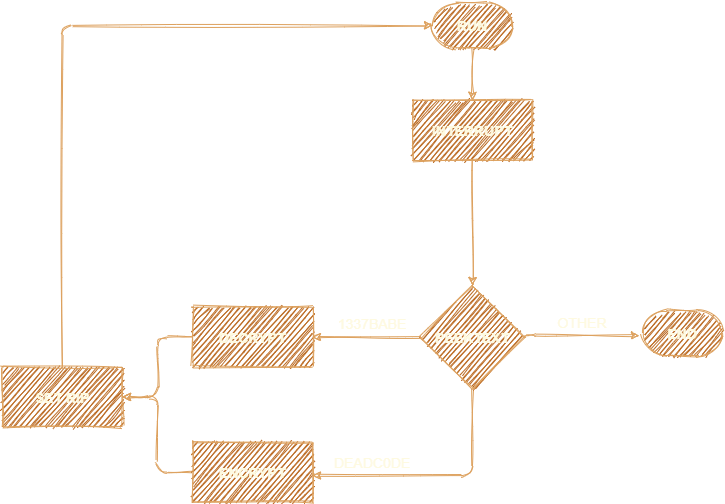

The diagram above was exported from draw.io. Its source (the exported page's mxGraphModel, read from the mxfile embedded in the PNG):
<mxGraphModel dx="1422" dy="734" grid="1" gridSize="10" guides="1" tooltips="1" connect="1" arrows="1" fold="1" page="1" pageScale="1" pageWidth="850" pageHeight="1400" background="#283618" math="0" shadow="0">
  <root>
    <mxCell id="0" />
    <mxCell id="1" parent="0" />
    <mxCell id="WXxIhbsdXaAG_IVPXFQ0-37" style="edgeStyle=orthogonalEdgeStyle;curved=0;rounded=1;sketch=1;orthogonalLoop=1;jettySize=auto;html=1;entryX=1;entryY=0.5;entryDx=0;entryDy=0;strokeColor=#DDA15E;fillColor=#BC6C25;fontColor=#FEFAE0;" edge="1" parent="1" source="WXxIhbsdXaAG_IVPXFQ0-32" target="WXxIhbsdXaAG_IVPXFQ0-30">
      <mxGeometry relative="1" as="geometry" />
    </mxCell>
    <mxCell id="WXxIhbsdXaAG_IVPXFQ0-32" value="" style="rounded=0;whiteSpace=wrap;html=1;sketch=1;strokeColor=#DDA15E;fillColor=#BC6C25;fontColor=#FEFAE0;" vertex="1" parent="1">
      <mxGeometry x="250" y="481.5" width="120" height="60" as="geometry" />
    </mxCell>
    <mxCell id="WXxIhbsdXaAG_IVPXFQ0-36" style="edgeStyle=orthogonalEdgeStyle;curved=0;rounded=1;sketch=1;orthogonalLoop=1;jettySize=auto;html=1;entryX=1;entryY=0.5;entryDx=0;entryDy=0;strokeColor=#DDA15E;fillColor=#BC6C25;fontColor=#FEFAE0;" edge="1" parent="1" source="WXxIhbsdXaAG_IVPXFQ0-31" target="WXxIhbsdXaAG_IVPXFQ0-30">
      <mxGeometry relative="1" as="geometry" />
    </mxCell>
    <mxCell id="WXxIhbsdXaAG_IVPXFQ0-31" value="" style="rounded=0;whiteSpace=wrap;html=1;sketch=1;strokeColor=#DDA15E;fillColor=#BC6C25;fontColor=#FEFAE0;" vertex="1" parent="1">
      <mxGeometry x="250" y="346.5" width="120" height="60" as="geometry" />
    </mxCell>
    <mxCell id="WXxIhbsdXaAG_IVPXFQ0-8" value="" style="strokeWidth=1;html=1;shape=mxgraph.flowchart.terminator;whiteSpace=wrap;fillColor=#BC6C25;strokeColor=#DDA15E;fontColor=#FEFAE0;sketch=1;" vertex="1" parent="1">
      <mxGeometry x="490" y="42.5" width="80" height="45" as="geometry" />
    </mxCell>
    <mxCell id="4Lyg3uoor7isUO-mlVaC-18" style="edgeStyle=orthogonalEdgeStyle;rounded=0;orthogonalLoop=1;jettySize=auto;html=1;exitX=0.5;exitY=1;exitDx=0;exitDy=0;entryX=0.5;entryY=0;entryDx=0;entryDy=0;strokeColor=#DDA15E;fontColor=#FEFAE0;labelBackgroundColor=#283618;sketch=1;" parent="1" source="4Lyg3uoor7isUO-mlVaC-7" target="4Lyg3uoor7isUO-mlVaC-14" edge="1">
      <mxGeometry relative="1" as="geometry" />
    </mxCell>
    <mxCell id="4Lyg3uoor7isUO-mlVaC-7" value="" style="rounded=0;whiteSpace=wrap;html=1;fillColor=#BC6C25;strokeColor=#DDA15E;fontColor=#FEFAE0;sketch=1;" parent="1" vertex="1">
      <mxGeometry x="470" y="140" width="120" height="60" as="geometry" />
    </mxCell>
    <mxCell id="4Lyg3uoor7isUO-mlVaC-19" style="edgeStyle=orthogonalEdgeStyle;rounded=0;orthogonalLoop=1;jettySize=auto;html=1;exitX=0.5;exitY=1;exitDx=0;exitDy=0;entryX=0.5;entryY=0;entryDx=0;entryDy=0;exitPerimeter=0;strokeColor=#DDA15E;fontColor=#FEFAE0;labelBackgroundColor=#283618;sketch=1;" parent="1" source="WXxIhbsdXaAG_IVPXFQ0-8" target="4Lyg3uoor7isUO-mlVaC-7" edge="1">
      <mxGeometry relative="1" as="geometry">
        <mxPoint x="-60" y="130" as="sourcePoint" />
      </mxGeometry>
    </mxCell>
    <mxCell id="WXxIhbsdXaAG_IVPXFQ0-18" style="edgeStyle=orthogonalEdgeStyle;curved=0;rounded=1;sketch=1;orthogonalLoop=1;jettySize=auto;html=1;exitX=1;exitY=0.5;exitDx=0;exitDy=0;strokeColor=#DDA15E;fillColor=#BC6C25;fontColor=#FEFAE0;" edge="1" parent="1" source="4Lyg3uoor7isUO-mlVaC-14">
      <mxGeometry relative="1" as="geometry">
        <mxPoint x="697" y="375" as="targetPoint" />
        <Array as="points">
          <mxPoint x="583" y="375" />
        </Array>
      </mxGeometry>
    </mxCell>
    <mxCell id="WXxIhbsdXaAG_IVPXFQ0-22" style="edgeStyle=orthogonalEdgeStyle;curved=0;rounded=1;sketch=1;orthogonalLoop=1;jettySize=auto;html=1;strokeColor=#DDA15E;fillColor=#BC6C25;fontColor=#FEFAE0;entryX=1;entryY=0.5;entryDx=0;entryDy=0;" edge="1" parent="1" source="4Lyg3uoor7isUO-mlVaC-14" target="WXxIhbsdXaAG_IVPXFQ0-31">
      <mxGeometry relative="1" as="geometry">
        <mxPoint x="384" y="375" as="targetPoint" />
      </mxGeometry>
    </mxCell>
    <mxCell id="WXxIhbsdXaAG_IVPXFQ0-27" style="edgeStyle=orthogonalEdgeStyle;curved=0;rounded=1;sketch=1;orthogonalLoop=1;jettySize=auto;html=1;exitX=0.5;exitY=1;exitDx=0;exitDy=0;strokeColor=#DDA15E;fillColor=#BC6C25;fontColor=#FEFAE0;" edge="1" parent="1" source="4Lyg3uoor7isUO-mlVaC-14" target="WXxIhbsdXaAG_IVPXFQ0-32">
      <mxGeometry relative="1" as="geometry">
        <mxPoint x="376" y="515" as="targetPoint" />
        <Array as="points">
          <mxPoint x="530" y="515" />
        </Array>
      </mxGeometry>
    </mxCell>
    <mxCell id="4Lyg3uoor7isUO-mlVaC-14" value="" style="rhombus;whiteSpace=wrap;html=1;fillColor=#BC6C25;strokeColor=#DDA15E;fontColor=#FEFAE0;sketch=1;" parent="1" vertex="1">
      <mxGeometry x="477.5" y="325" width="105" height="103" as="geometry" />
    </mxCell>
    <mxCell id="4Lyg3uoor7isUO-mlVaC-26" value="&lt;font style=&quot;font-size: 14px&quot;&gt;1337BABE&lt;/font&gt;" style="text;html=1;strokeColor=none;fillColor=none;align=center;verticalAlign=middle;whiteSpace=wrap;rounded=0;fontColor=#FEFAE0;sketch=1;" parent="1" vertex="1">
      <mxGeometry x="410" y="351.5" width="40" height="23" as="geometry" />
    </mxCell>
    <mxCell id="WXxIhbsdXaAG_IVPXFQ0-1" value="&lt;font style=&quot;font-size: 14px&quot;&gt;DEADC0DE&lt;/font&gt;" style="text;html=1;strokeColor=none;fillColor=none;align=center;verticalAlign=middle;whiteSpace=wrap;rounded=0;fontColor=#FEFAE0;sketch=1;" vertex="1" parent="1">
      <mxGeometry x="410" y="490" width="40" height="23" as="geometry" />
    </mxCell>
    <mxCell id="WXxIhbsdXaAG_IVPXFQ0-2" value="&lt;b&gt;&lt;font style=&quot;font-size: 14px&quot;&gt;INTERRUPT&lt;/font&gt;&lt;/b&gt;" style="text;html=1;strokeColor=none;fillColor=none;align=center;verticalAlign=middle;whiteSpace=wrap;rounded=0;fontColor=#FEFAE0;sketch=1;" vertex="1" parent="1">
      <mxGeometry x="510" y="160" width="40" height="20" as="geometry" />
    </mxCell>
    <mxCell id="WXxIhbsdXaAG_IVPXFQ0-3" value="&lt;b&gt;&lt;font style=&quot;font-size: 14px&quot;&gt;RUN&lt;/font&gt;&lt;/b&gt;" style="text;html=1;strokeColor=none;fillColor=none;align=center;verticalAlign=middle;whiteSpace=wrap;rounded=0;fontColor=#FEFAE0;sketch=1;" vertex="1" parent="1">
      <mxGeometry x="510" y="55" width="40" height="20" as="geometry" />
    </mxCell>
    <mxCell id="WXxIhbsdXaAG_IVPXFQ0-4" value="&lt;b&gt;&lt;font style=&quot;font-size: 14px&quot;&gt;PEEKTEXT&lt;/font&gt;&lt;/b&gt;" style="text;html=1;strokeColor=none;fillColor=none;align=center;verticalAlign=middle;whiteSpace=wrap;rounded=0;fontColor=#FEFAE0;sketch=1;" vertex="1" parent="1">
      <mxGeometry x="510" y="365" width="40" height="23" as="geometry" />
    </mxCell>
    <mxCell id="WXxIhbsdXaAG_IVPXFQ0-7" value="&lt;b&gt;&lt;font style=&quot;font-size: 14px&quot;&gt;ENCRYPT&lt;/font&gt;&lt;/b&gt;" style="text;html=1;strokeColor=none;fillColor=none;align=center;verticalAlign=middle;whiteSpace=wrap;rounded=0;fontColor=#FEFAE0;sketch=1;" vertex="1" parent="1">
      <mxGeometry x="290" y="500" width="40" height="23" as="geometry" />
    </mxCell>
    <mxCell id="WXxIhbsdXaAG_IVPXFQ0-28" value="&lt;b&gt;&lt;font style=&quot;font-size: 14px&quot;&gt;DECRYPT&lt;/font&gt;&lt;/b&gt;" style="text;html=1;strokeColor=none;fillColor=none;align=center;verticalAlign=middle;whiteSpace=wrap;rounded=0;sketch=1;fontColor=#FEFAE0;" vertex="1" parent="1">
      <mxGeometry x="290" y="365" width="40" height="23" as="geometry" />
    </mxCell>
    <mxCell id="WXxIhbsdXaAG_IVPXFQ0-34" style="edgeStyle=orthogonalEdgeStyle;curved=0;rounded=1;sketch=1;orthogonalLoop=1;jettySize=auto;html=1;entryX=0;entryY=0.5;entryDx=0;entryDy=0;entryPerimeter=0;strokeColor=#DDA15E;fillColor=#BC6C25;fontColor=#FEFAE0;" edge="1" parent="1" source="WXxIhbsdXaAG_IVPXFQ0-30" target="WXxIhbsdXaAG_IVPXFQ0-8">
      <mxGeometry relative="1" as="geometry">
        <Array as="points">
          <mxPoint x="120" y="65" />
        </Array>
      </mxGeometry>
    </mxCell>
    <mxCell id="WXxIhbsdXaAG_IVPXFQ0-30" value="" style="rounded=0;whiteSpace=wrap;html=1;sketch=1;strokeColor=#DDA15E;fillColor=#BC6C25;fontColor=#FEFAE0;" vertex="1" parent="1">
      <mxGeometry x="60" y="406.5" width="120" height="60" as="geometry" />
    </mxCell>
    <mxCell id="WXxIhbsdXaAG_IVPXFQ0-35" value="&lt;b&gt;&lt;font style=&quot;font-size: 14px&quot;&gt;SET RIP&lt;/font&gt;&lt;/b&gt;" style="text;html=1;strokeColor=none;fillColor=none;align=center;verticalAlign=middle;whiteSpace=wrap;rounded=0;sketch=1;fontColor=#FEFAE0;" vertex="1" parent="1">
      <mxGeometry x="90" y="426.5" width="60" height="20" as="geometry" />
    </mxCell>
    <mxCell id="WXxIhbsdXaAG_IVPXFQ0-38" value="" style="strokeWidth=1;html=1;shape=mxgraph.flowchart.terminator;whiteSpace=wrap;fillColor=#BC6C25;strokeColor=#DDA15E;fontColor=#FEFAE0;sketch=1;" vertex="1" parent="1">
      <mxGeometry x="700" y="350" width="80" height="45" as="geometry" />
    </mxCell>
    <mxCell id="WXxIhbsdXaAG_IVPXFQ0-39" value="&lt;b&gt;&lt;font style=&quot;font-size: 14px&quot;&gt;END&lt;/font&gt;&lt;/b&gt;" style="text;html=1;strokeColor=none;fillColor=none;align=center;verticalAlign=middle;whiteSpace=wrap;rounded=0;fontColor=#FEFAE0;sketch=1;" vertex="1" parent="1">
      <mxGeometry x="720" y="362.5" width="40" height="20" as="geometry" />
    </mxCell>
    <mxCell id="WXxIhbsdXaAG_IVPXFQ0-40" value="&lt;font style=&quot;font-size: 14px&quot;&gt;OTHER&lt;/font&gt;" style="text;html=1;strokeColor=none;fillColor=none;align=center;verticalAlign=middle;whiteSpace=wrap;rounded=0;sketch=1;fontColor=#FEFAE0;" vertex="1" parent="1">
      <mxGeometry x="620" y="351.5" width="40" height="20" as="geometry" />
    </mxCell>
  </root>
</mxGraphModel>